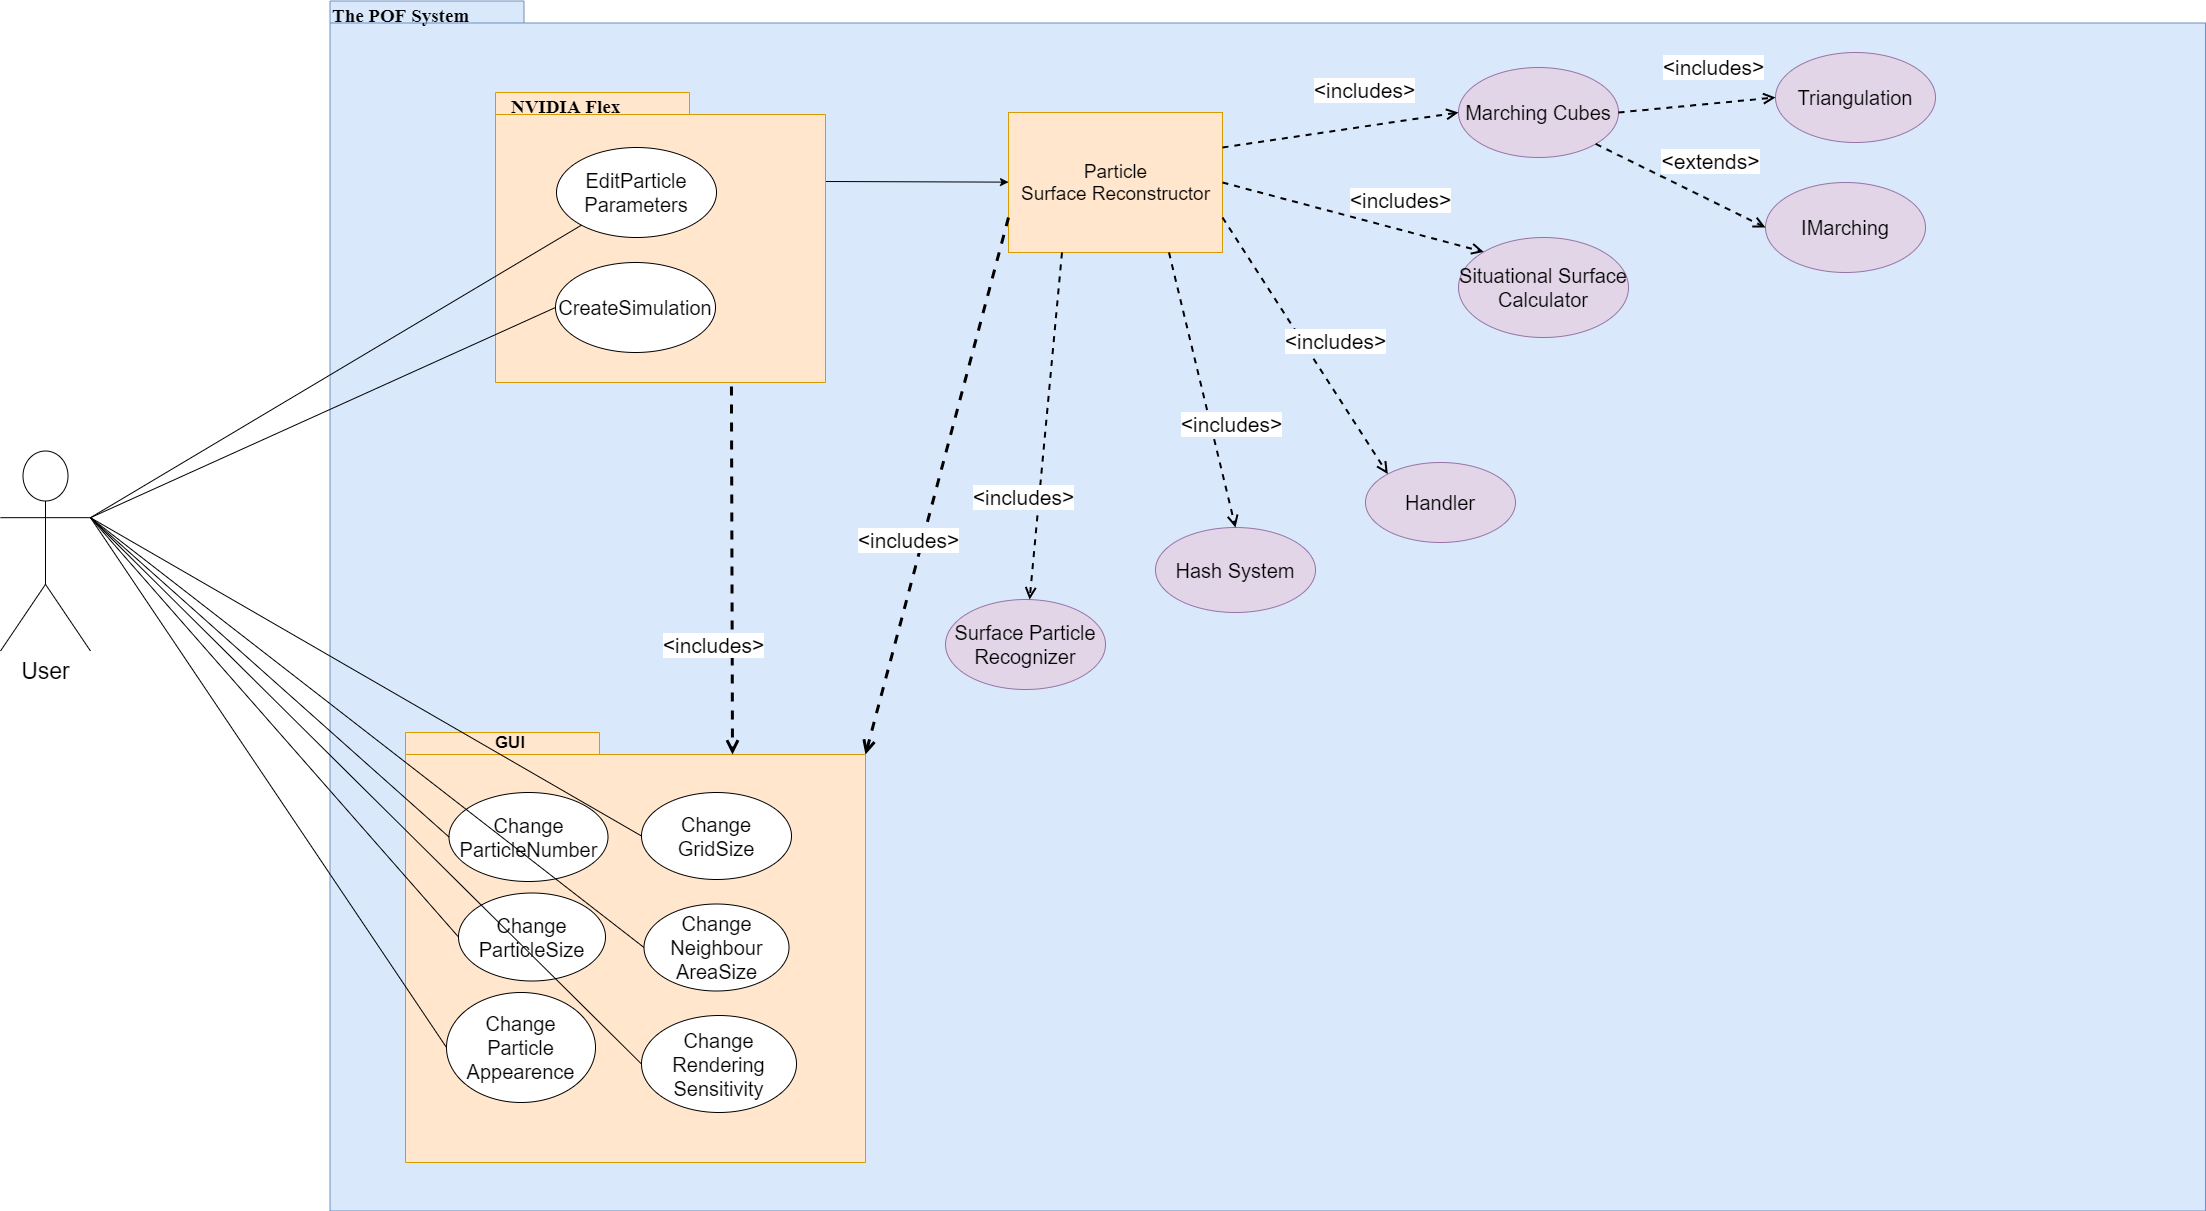

The diagram above was exported from draw.io. Its source (the exported page's mxGraphModel, read from the mxfile embedded in the PNG):
<mxGraphModel dx="3671" dy="2595" grid="1" gridSize="10" guides="1" tooltips="1" connect="1" arrows="1" fold="1" page="1" pageScale="1" pageWidth="827" pageHeight="1169" background="#ffffff" math="0" shadow="0">
  <root>
    <mxCell id="0" />
    <mxCell id="1" parent="0" />
    <mxCell id="6e0c8c40b5770093-72" value="" style="shape=folder;fontStyle=1;spacingTop=10;tabWidth=194;tabHeight=22;tabPosition=left;html=1;rounded=0;shadow=0;comic=0;labelBackgroundColor=none;strokeWidth=1;fillColor=#dae8fc;fontFamily=Verdana;fontSize=10;align=center;strokeColor=#6c8ebf;" parent="1" vertex="1">
      <mxGeometry x="284.5" y="-21.5" width="1875.5" height="1210" as="geometry" />
    </mxCell>
    <mxCell id="6e0c8c40b5770093-73" value="&lt;b style=&quot;font-size: 19px;&quot;&gt;&lt;font face=&quot;Times New Roman&quot; style=&quot;font-size: 19px;&quot;&gt;The POF System&lt;/font&gt;&lt;/b&gt;" style="text;html=1;align=left;verticalAlign=top;spacingTop=-4;fontSize=19;fontFamily=Verdana" parent="1" vertex="1">
      <mxGeometry x="284.5" y="-21.5" width="151" height="20" as="geometry" />
    </mxCell>
    <mxCell id="jgMHjjnBwFT09NWy8fpY-1" value="User&lt;br style=&quot;font-size: 23px;&quot;&gt;" style="shape=umlActor;verticalLabelPosition=bottom;labelBackgroundColor=#ffffff;verticalAlign=top;html=1;outlineConnect=0;fontSize=23;fontStyle=0" parent="1" vertex="1">
      <mxGeometry x="-45" y="428.5" width="90" height="200" as="geometry" />
    </mxCell>
    <mxCell id="jgMHjjnBwFT09NWy8fpY-7" value="" style="endArrow=classic;html=1;exitX=0;exitY=0;exitDx=330;exitDy=89;exitPerimeter=0;" parent="1" source="CQ76df6gk2gC8w-_Gech-11" target="jgMHjjnBwFT09NWy8fpY-8" edge="1">
      <mxGeometry width="50" height="50" relative="1" as="geometry">
        <mxPoint x="596" y="222" as="sourcePoint" />
        <mxPoint x="860" y="580" as="targetPoint" />
      </mxGeometry>
    </mxCell>
    <mxCell id="jgMHjjnBwFT09NWy8fpY-8" value="&lt;font style=&quot;font-size: 19px&quot;&gt;Particle&lt;br&gt;Surface Reconstructor&lt;/font&gt;" style="html=1;fillColor=#ffe6cc;strokeColor=#d79b00;" parent="1" vertex="1">
      <mxGeometry x="963" y="90" width="214" height="140" as="geometry" />
    </mxCell>
    <mxCell id="jgMHjjnBwFT09NWy8fpY-11" value="&lt;font style=&quot;font-size: 20px&quot;&gt;Situational Surface Calculator&lt;/font&gt;" style="ellipse;whiteSpace=wrap;html=1;fillColor=#e1d5e7;strokeColor=#9673a6;" parent="1" vertex="1">
      <mxGeometry x="1413" y="215" width="170" height="100" as="geometry" />
    </mxCell>
    <mxCell id="jgMHjjnBwFT09NWy8fpY-12" value="&lt;font style=&quot;font-size: 20px&quot;&gt;Handler&lt;/font&gt;" style="ellipse;whiteSpace=wrap;html=1;fillColor=#e1d5e7;strokeColor=#9673a6;" parent="1" vertex="1">
      <mxGeometry x="1320" y="440" width="150" height="80" as="geometry" />
    </mxCell>
    <mxCell id="jgMHjjnBwFT09NWy8fpY-13" value="&lt;font style=&quot;font-size: 20px&quot;&gt;Surface Particle Recognizer&lt;/font&gt;" style="ellipse;whiteSpace=wrap;html=1;fillColor=#e1d5e7;strokeColor=#9673a6;" parent="1" vertex="1">
      <mxGeometry x="900" y="577" width="160" height="90" as="geometry" />
    </mxCell>
    <mxCell id="jgMHjjnBwFT09NWy8fpY-14" value="&lt;span style=&quot;font-size: 20px&quot;&gt;Marching Cubes&lt;/span&gt;" style="ellipse;whiteSpace=wrap;html=1;fillColor=#e1d5e7;strokeColor=#9673a6;" parent="1" vertex="1">
      <mxGeometry x="1413" y="45" width="160" height="90" as="geometry" />
    </mxCell>
    <mxCell id="CQ76df6gk2gC8w-_Gech-1" value="" style="shape=folder;fontStyle=1;spacingTop=10;tabWidth=194;tabHeight=22;tabPosition=left;html=1;rounded=0;shadow=0;comic=0;labelBackgroundColor=none;strokeWidth=1;fillColor=#ffe6cc;fontFamily=Verdana;fontSize=10;align=center;strokeColor=#d79b00;" parent="1" vertex="1">
      <mxGeometry x="360" y="710" width="460" height="430" as="geometry" />
    </mxCell>
    <mxCell id="CQ76df6gk2gC8w-_Gech-3" value="&lt;b style=&quot;font-size: 17px&quot;&gt;GUI&lt;/b&gt;" style="text;html=1;strokeColor=none;fillColor=none;align=center;verticalAlign=middle;whiteSpace=wrap;rounded=0;fontSize=17;" parent="1" vertex="1">
      <mxGeometry x="380" y="710" width="170" height="20" as="geometry" />
    </mxCell>
    <mxCell id="CQ76df6gk2gC8w-_Gech-4" value="&lt;font style=&quot;font-size: 20px&quot;&gt;Change&lt;br&gt;ParticleNumber&lt;/font&gt;" style="ellipse;whiteSpace=wrap;html=1;" parent="1" vertex="1">
      <mxGeometry x="403.5" y="770" width="159" height="89" as="geometry" />
    </mxCell>
    <mxCell id="CQ76df6gk2gC8w-_Gech-5" value="&lt;font style=&quot;font-size: 20px&quot;&gt;Change&lt;br&gt;ParticleSize&lt;/font&gt;" style="ellipse;whiteSpace=wrap;html=1;" parent="1" vertex="1">
      <mxGeometry x="413" y="870.5" width="147" height="88" as="geometry" />
    </mxCell>
    <mxCell id="CQ76df6gk2gC8w-_Gech-6" value="&lt;font style=&quot;font-size: 20px&quot;&gt;Change&lt;br&gt;Particle&lt;br&gt;Appearence&lt;/font&gt;" style="ellipse;whiteSpace=wrap;html=1;" parent="1" vertex="1">
      <mxGeometry x="401" y="970" width="149" height="110" as="geometry" />
    </mxCell>
    <mxCell id="CQ76df6gk2gC8w-_Gech-7" value="&lt;font style=&quot;font-size: 20px&quot;&gt;Change&lt;br&gt;GridSize&lt;br&gt;&lt;/font&gt;" style="ellipse;whiteSpace=wrap;html=1;" parent="1" vertex="1">
      <mxGeometry x="596" y="770" width="150" height="87" as="geometry" />
    </mxCell>
    <mxCell id="CQ76df6gk2gC8w-_Gech-8" value="&lt;font style=&quot;font-size: 20px&quot;&gt;Change&lt;br&gt;Neighbour&lt;br&gt;AreaSize&lt;br&gt;&lt;/font&gt;" style="ellipse;whiteSpace=wrap;html=1;" parent="1" vertex="1">
      <mxGeometry x="598.5" y="881.5" width="145" height="87" as="geometry" />
    </mxCell>
    <mxCell id="CQ76df6gk2gC8w-_Gech-9" value="&lt;font style=&quot;font-size: 20px&quot;&gt;Change&lt;br&gt;Rendering&lt;br&gt;Sensitivity&lt;br&gt;&lt;/font&gt;" style="ellipse;whiteSpace=wrap;html=1;" parent="1" vertex="1">
      <mxGeometry x="596" y="993" width="155" height="97" as="geometry" />
    </mxCell>
    <mxCell id="CQ76df6gk2gC8w-_Gech-11" value="" style="shape=folder;fontStyle=1;spacingTop=10;tabWidth=194;tabHeight=22;tabPosition=left;html=1;rounded=0;shadow=0;comic=0;labelBackgroundColor=none;strokeWidth=1;fillColor=#ffe6cc;fontFamily=Verdana;fontSize=10;align=center;strokeColor=#d79b00;" parent="1" vertex="1">
      <mxGeometry x="450" y="70" width="330" height="290" as="geometry" />
    </mxCell>
    <mxCell id="CQ76df6gk2gC8w-_Gech-12" value="&lt;font style=&quot;font-size: 20px&quot;&gt;CreateSimulation&lt;/font&gt;" style="ellipse;whiteSpace=wrap;html=1;" parent="1" vertex="1">
      <mxGeometry x="510" y="240" width="160" height="90" as="geometry" />
    </mxCell>
    <mxCell id="CQ76df6gk2gC8w-_Gech-13" value="&lt;font style=&quot;font-size: 20px&quot;&gt;EditParticle&lt;br&gt;Parameters&lt;/font&gt;" style="ellipse;whiteSpace=wrap;html=1;" parent="1" vertex="1">
      <mxGeometry x="511" y="125" width="160" height="90" as="geometry" />
    </mxCell>
    <mxCell id="CQ76df6gk2gC8w-_Gech-14" value="&lt;b style=&quot;font-size: 19px&quot;&gt;&lt;font face=&quot;Times New Roman&quot; style=&quot;font-size: 19px&quot;&gt;NVIDIA Flex&lt;/font&gt;&lt;/b&gt;" style="text;html=1;align=left;verticalAlign=top;spacingTop=-4;fontSize=19;fontFamily=Verdana" parent="1" vertex="1">
      <mxGeometry x="464" y="70" width="151" height="20" as="geometry" />
    </mxCell>
    <mxCell id="CQ76df6gk2gC8w-_Gech-16" value="" style="endArrow=none;html=1;fontSize=19;entryX=0;entryY=0.5;entryDx=0;entryDy=0;exitX=1;exitY=0.3333333333333333;exitDx=0;exitDy=0;exitPerimeter=0;" parent="1" source="jgMHjjnBwFT09NWy8fpY-1" target="CQ76df6gk2gC8w-_Gech-4" edge="1">
      <mxGeometry width="50" height="50" relative="1" as="geometry">
        <mxPoint x="50" y="780" as="sourcePoint" />
        <mxPoint x="100" y="730" as="targetPoint" />
      </mxGeometry>
    </mxCell>
    <mxCell id="CQ76df6gk2gC8w-_Gech-17" value="" style="endArrow=none;html=1;fontSize=19;entryX=0;entryY=0.5;entryDx=0;entryDy=0;exitX=1;exitY=0.3333333333333333;exitDx=0;exitDy=0;exitPerimeter=0;" parent="1" source="jgMHjjnBwFT09NWy8fpY-1" target="CQ76df6gk2gC8w-_Gech-5" edge="1">
      <mxGeometry width="50" height="50" relative="1" as="geometry">
        <mxPoint x="-133.5" y="685.166666666667" as="sourcePoint" />
        <mxPoint x="223.50000000000546" y="1020" as="targetPoint" />
      </mxGeometry>
    </mxCell>
    <mxCell id="CQ76df6gk2gC8w-_Gech-18" value="" style="endArrow=none;html=1;fontSize=19;entryX=0;entryY=0.5;entryDx=0;entryDy=0;exitX=1;exitY=0.3333333333333333;exitDx=0;exitDy=0;exitPerimeter=0;" parent="1" source="jgMHjjnBwFT09NWy8fpY-1" target="CQ76df6gk2gC8w-_Gech-6" edge="1">
      <mxGeometry width="50" height="50" relative="1" as="geometry">
        <mxPoint x="-150" y="715.666666666667" as="sourcePoint" />
        <mxPoint x="207.00000000000546" y="1050.5" as="targetPoint" />
      </mxGeometry>
    </mxCell>
    <mxCell id="CQ76df6gk2gC8w-_Gech-19" value="" style="endArrow=none;html=1;fontSize=19;entryX=0;entryY=0.5;entryDx=0;entryDy=0;exitX=1;exitY=0.3333333333333333;exitDx=0;exitDy=0;exitPerimeter=0;" parent="1" source="jgMHjjnBwFT09NWy8fpY-1" target="CQ76df6gk2gC8w-_Gech-7" edge="1">
      <mxGeometry width="50" height="50" relative="1" as="geometry">
        <mxPoint x="-270" y="685.166666666667" as="sourcePoint" />
        <mxPoint x="87.00000000000546" y="1020" as="targetPoint" />
      </mxGeometry>
    </mxCell>
    <mxCell id="CQ76df6gk2gC8w-_Gech-20" value="" style="endArrow=none;html=1;fontSize=19;entryX=0;entryY=0.5;entryDx=0;entryDy=0;exitX=1;exitY=0.3333333333333333;exitDx=0;exitDy=0;exitPerimeter=0;" parent="1" source="jgMHjjnBwFT09NWy8fpY-1" target="CQ76df6gk2gC8w-_Gech-8" edge="1">
      <mxGeometry width="50" height="50" relative="1" as="geometry">
        <mxPoint x="-312" y="725.666666666667" as="sourcePoint" />
        <mxPoint x="45.00000000000546" y="1060.5" as="targetPoint" />
      </mxGeometry>
    </mxCell>
    <mxCell id="CQ76df6gk2gC8w-_Gech-21" value="" style="endArrow=none;html=1;fontSize=19;entryX=0;entryY=0.5;entryDx=0;entryDy=0;exitX=1;exitY=0.3333333333333333;exitDx=0;exitDy=0;exitPerimeter=0;" parent="1" source="jgMHjjnBwFT09NWy8fpY-1" target="CQ76df6gk2gC8w-_Gech-9" edge="1">
      <mxGeometry width="50" height="50" relative="1" as="geometry">
        <mxPoint x="-230" y="685.166666666667" as="sourcePoint" />
        <mxPoint x="127.00000000000546" y="1020" as="targetPoint" />
      </mxGeometry>
    </mxCell>
    <mxCell id="CQ76df6gk2gC8w-_Gech-22" value="" style="endArrow=none;html=1;fontSize=19;entryX=0;entryY=0.5;entryDx=0;entryDy=0;exitX=1;exitY=0.3333333333333333;exitDx=0;exitDy=0;exitPerimeter=0;" parent="1" source="jgMHjjnBwFT09NWy8fpY-1" target="CQ76df6gk2gC8w-_Gech-12" edge="1">
      <mxGeometry width="50" height="50" relative="1" as="geometry">
        <mxPoint x="-64.5" y="220.66666666666652" as="sourcePoint" />
        <mxPoint x="486.5" y="539" as="targetPoint" />
      </mxGeometry>
    </mxCell>
    <mxCell id="CQ76df6gk2gC8w-_Gech-23" value="" style="endArrow=none;html=1;fontSize=19;exitX=1;exitY=0.3333333333333333;exitDx=0;exitDy=0;exitPerimeter=0;" parent="1" source="jgMHjjnBwFT09NWy8fpY-1" target="CQ76df6gk2gC8w-_Gech-13" edge="1">
      <mxGeometry width="50" height="50" relative="1" as="geometry">
        <mxPoint x="-171" y="205.16666666666652" as="sourcePoint" />
        <mxPoint x="380" y="523.5" as="targetPoint" />
      </mxGeometry>
    </mxCell>
    <mxCell id="CQ76df6gk2gC8w-_Gech-34" value="&lt;font style=&quot;font-size: 20px&quot;&gt;Hash System&lt;/font&gt;" style="ellipse;whiteSpace=wrap;html=1;fillColor=#e1d5e7;strokeColor=#9673a6;" parent="1" vertex="1">
      <mxGeometry x="1110" y="505" width="160" height="85" as="geometry" />
    </mxCell>
    <mxCell id="1WxzJabq4FCsdU5y4lGJ-6" value="&lt;font style=&quot;font-size: 21px;&quot;&gt;&amp;lt;includes&amp;gt;&lt;/font&gt;" style="html=1;verticalAlign=bottom;endArrow=open;dashed=1;endSize=8;entryX=0;entryY=0;entryDx=327;entryDy=22;exitX=0.715;exitY=1.014;exitDx=0;exitDy=0;exitPerimeter=0;strokeWidth=3;fontSize=21;entryPerimeter=0;" parent="1" source="CQ76df6gk2gC8w-_Gech-11" target="CQ76df6gk2gC8w-_Gech-1" edge="1">
      <mxGeometry x="0.4861" y="-19" relative="1" as="geometry">
        <mxPoint x="580" y="600" as="sourcePoint" />
        <mxPoint x="660" y="600" as="targetPoint" />
        <mxPoint as="offset" />
      </mxGeometry>
    </mxCell>
    <mxCell id="1WxzJabq4FCsdU5y4lGJ-8" value="&lt;font style=&quot;font-size: 21px;&quot;&gt;&amp;lt;includes&amp;gt;&lt;/font&gt;" style="html=1;verticalAlign=bottom;endArrow=open;dashed=1;endSize=8;entryX=0;entryY=0;entryDx=460;entryDy=22;exitX=0;exitY=0.75;exitDx=0;exitDy=0;strokeWidth=3;fontSize=21;shadow=0;entryPerimeter=0;" parent="1" source="jgMHjjnBwFT09NWy8fpY-8" target="CQ76df6gk2gC8w-_Gech-1" edge="1">
      <mxGeometry x="0.2641" y="-10" relative="1" as="geometry">
        <mxPoint x="850" y="216.5" as="sourcePoint" />
        <mxPoint x="922" y="588.5" as="targetPoint" />
        <mxPoint as="offset" />
      </mxGeometry>
    </mxCell>
    <mxCell id="1WxzJabq4FCsdU5y4lGJ-9" value="&lt;font style=&quot;font-size: 21px;&quot;&gt;&amp;lt;includes&amp;gt;&lt;/font&gt;" style="html=1;verticalAlign=bottom;endArrow=open;dashed=1;endSize=8;strokeWidth=2;fontSize=21;exitX=0.25;exitY=1;exitDx=0;exitDy=0;" parent="1" source="jgMHjjnBwFT09NWy8fpY-8" target="jgMHjjnBwFT09NWy8fpY-13" edge="1">
      <mxGeometry x="0.5061" y="-14" relative="1" as="geometry">
        <mxPoint x="989.5" y="230" as="sourcePoint" />
        <mxPoint x="1061.5" y="602" as="targetPoint" />
        <mxPoint as="offset" />
      </mxGeometry>
    </mxCell>
    <mxCell id="1WxzJabq4FCsdU5y4lGJ-12" value="&lt;font style=&quot;font-size: 21px;&quot;&gt;&amp;lt;includes&amp;gt;&lt;/font&gt;" style="html=1;verticalAlign=bottom;endArrow=open;dashed=1;endSize=8;entryX=0.5;entryY=0;entryDx=0;entryDy=0;exitX=0.75;exitY=1;exitDx=0;exitDy=0;strokeWidth=2;fontSize=21;" parent="1" source="jgMHjjnBwFT09NWy8fpY-8" target="CQ76df6gk2gC8w-_Gech-34" edge="1">
      <mxGeometry x="0.3925" y="17" relative="1" as="geometry">
        <mxPoint x="1220" y="225.5" as="sourcePoint" />
        <mxPoint x="1292" y="597.5" as="targetPoint" />
        <mxPoint as="offset" />
      </mxGeometry>
    </mxCell>
    <mxCell id="1WxzJabq4FCsdU5y4lGJ-13" value="&lt;font style=&quot;font-size: 21px;&quot;&gt;&amp;lt;includes&amp;gt;&lt;/font&gt;" style="html=1;verticalAlign=bottom;endArrow=open;dashed=1;endSize=8;entryX=0;entryY=0.5;entryDx=0;entryDy=0;exitX=1;exitY=0.25;exitDx=0;exitDy=0;strokeWidth=2;fontSize=21;" parent="1" source="jgMHjjnBwFT09NWy8fpY-8" target="jgMHjjnBwFT09NWy8fpY-14" edge="1">
      <mxGeometry x="0.2224" y="21" relative="1" as="geometry">
        <mxPoint x="1288" y="160" as="sourcePoint" />
        <mxPoint x="1360" y="532" as="targetPoint" />
        <mxPoint x="1" as="offset" />
      </mxGeometry>
    </mxCell>
    <mxCell id="1WxzJabq4FCsdU5y4lGJ-14" value="&lt;font style=&quot;font-size: 21px;&quot;&gt;&amp;lt;includes&amp;gt;&lt;/font&gt;" style="html=1;verticalAlign=bottom;endArrow=open;dashed=1;endSize=8;entryX=0;entryY=0;entryDx=0;entryDy=0;exitX=1;exitY=0.5;exitDx=0;exitDy=0;strokeWidth=2;fontSize=21;" parent="1" source="jgMHjjnBwFT09NWy8fpY-8" target="jgMHjjnBwFT09NWy8fpY-11" edge="1">
      <mxGeometry x="0.3367" y="14" relative="1" as="geometry">
        <mxPoint x="1250" y="211.5" as="sourcePoint" />
        <mxPoint x="1322" y="583.5" as="targetPoint" />
        <mxPoint as="offset" />
      </mxGeometry>
    </mxCell>
    <mxCell id="1WxzJabq4FCsdU5y4lGJ-15" value="&lt;font style=&quot;font-size: 21px;&quot;&gt;&amp;lt;includes&amp;gt;&lt;/font&gt;" style="html=1;verticalAlign=bottom;endArrow=open;dashed=1;endSize=8;entryX=0;entryY=0;entryDx=0;entryDy=0;exitX=1;exitY=0.75;exitDx=0;exitDy=0;strokeWidth=2;fontSize=21;" parent="1" source="jgMHjjnBwFT09NWy8fpY-8" target="jgMHjjnBwFT09NWy8fpY-12" edge="1">
      <mxGeometry x="0.1604" y="20" relative="1" as="geometry">
        <mxPoint x="1250" y="240" as="sourcePoint" />
        <mxPoint x="1322" y="612" as="targetPoint" />
        <mxPoint as="offset" />
      </mxGeometry>
    </mxCell>
    <mxCell id="4BNVeV6wwCSlLIKZIEY6-1" value="&lt;span style=&quot;font-size: 20px&quot;&gt;Triangulation&lt;/span&gt;" style="ellipse;whiteSpace=wrap;html=1;fillColor=#e1d5e7;strokeColor=#9673a6;" vertex="1" parent="1">
      <mxGeometry x="1730" y="30" width="160" height="90" as="geometry" />
    </mxCell>
    <mxCell id="4BNVeV6wwCSlLIKZIEY6-2" value="&lt;font style=&quot;font-size: 21px;&quot;&gt;&amp;lt;includes&amp;gt;&lt;/font&gt;" style="html=1;verticalAlign=bottom;endArrow=open;dashed=1;endSize=8;entryX=0;entryY=0.5;entryDx=0;entryDy=0;exitX=1;exitY=0.5;exitDx=0;exitDy=0;strokeWidth=2;fontSize=21;" edge="1" parent="1" source="jgMHjjnBwFT09NWy8fpY-14" target="4BNVeV6wwCSlLIKZIEY6-1">
      <mxGeometry x="0.2224" y="21" relative="1" as="geometry">
        <mxPoint x="1187.0000000000005" y="135" as="sourcePoint" />
        <mxPoint x="1423" y="100" as="targetPoint" />
        <mxPoint x="1" as="offset" />
      </mxGeometry>
    </mxCell>
    <mxCell id="4BNVeV6wwCSlLIKZIEY6-4" value="&lt;span style=&quot;font-size: 20px&quot;&gt;IMarching&lt;/span&gt;" style="ellipse;whiteSpace=wrap;html=1;fillColor=#e1d5e7;strokeColor=#9673a6;" vertex="1" parent="1">
      <mxGeometry x="1720" y="160" width="160" height="90" as="geometry" />
    </mxCell>
    <mxCell id="4BNVeV6wwCSlLIKZIEY6-5" value="&lt;font style=&quot;font-size: 21px&quot;&gt;&amp;lt;extends&amp;gt;&lt;/font&gt;" style="html=1;verticalAlign=bottom;endArrow=open;dashed=1;endSize=8;entryX=0;entryY=0.5;entryDx=0;entryDy=0;exitX=1;exitY=1;exitDx=0;exitDy=0;strokeWidth=2;fontSize=21;" edge="1" parent="1" source="jgMHjjnBwFT09NWy8fpY-14" target="4BNVeV6wwCSlLIKZIEY6-4">
      <mxGeometry x="0.2224" y="21" relative="1" as="geometry">
        <mxPoint x="1583" y="100" as="sourcePoint" />
        <mxPoint x="1740" y="85" as="targetPoint" />
        <mxPoint x="1" as="offset" />
      </mxGeometry>
    </mxCell>
  </root>
</mxGraphModel>